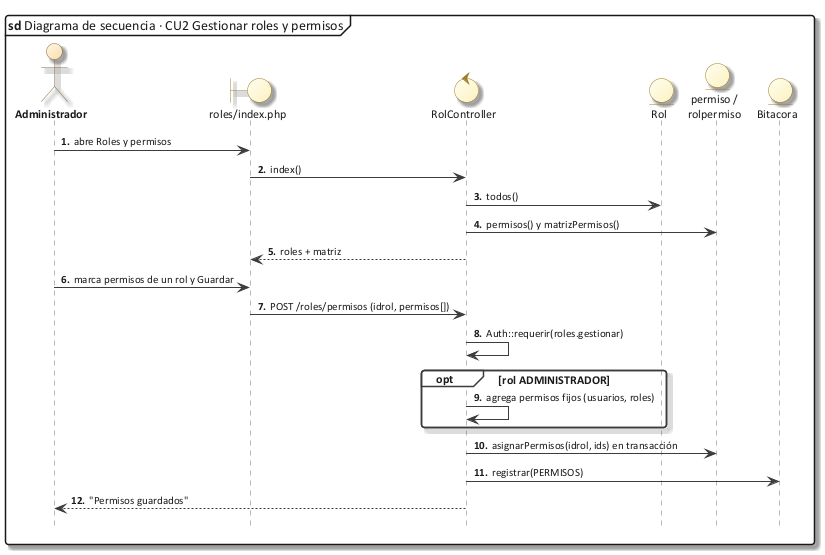

The diagram above was rendered by PlantUML. Its source (embedded in the PNG):
@startuml 50_sec_cu02
!include C:/Users/Sergio Estaca Paco/Desktop/HeadSalud/Docs/diagramas/estilo_ea.iuml
mainframe **sd** Diagrama de secuencia · CU2 Gestionar roles y permisos
autonumber "<b>0."
hide footbox
actor Administrador as U
boundary "roles/index.php" as V
control RolController as C
entity Rol as R
entity "permiso /\nrolpermiso" as P
entity Bitacora as B
U -> V : abre Roles y permisos
V -> C : index()
C -> R : todos()
C -> P : permisos() y matrizPermisos()
C --> V : roles + matriz
U -> V : marca permisos de un rol y Guardar
V -> C : POST /roles/permisos (idrol, permisos[])
C -> C : Auth::requerir(roles.gestionar)
opt rol ADMINISTRADOR
  C -> C : agrega permisos fijos (usuarios, roles)
end
C -> P : asignarPermisos(idrol, ids) en transacción
C -> B : registrar(PERMISOS)
C --> U : "Permisos guardados"
@enduml